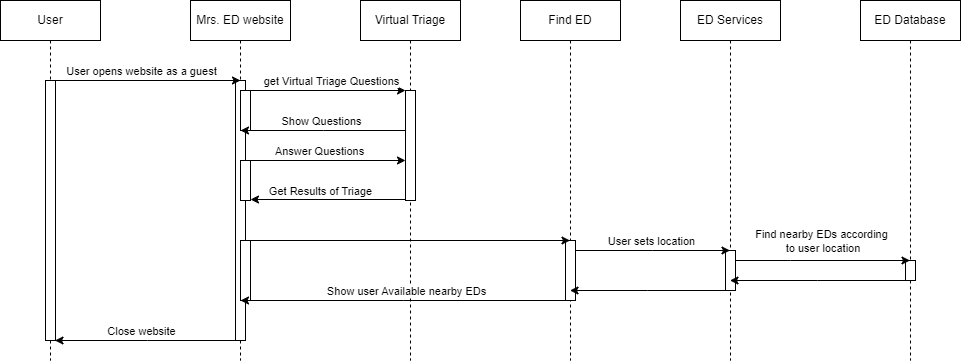

The diagram above was exported from draw.io. Its source (the exported page's mxGraphModel, read from the mxfile embedded in the PNG):
<mxGraphModel dx="1114" dy="588" grid="1" gridSize="10" guides="1" tooltips="1" connect="1" arrows="1" fold="1" page="1" pageScale="1" pageWidth="1100" pageHeight="1700" math="0" shadow="0">
  <root>
    <mxCell id="0" />
    <mxCell id="1" parent="0" />
    <mxCell id="aM9ryv3xv72pqoxQDRHE-1" value="User" style="shape=umlLifeline;perimeter=lifelinePerimeter;whiteSpace=wrap;html=1;container=0;dropTarget=0;collapsible=0;recursiveResize=0;outlineConnect=0;portConstraint=eastwest;newEdgeStyle={&quot;edgeStyle&quot;:&quot;elbowEdgeStyle&quot;,&quot;elbow&quot;:&quot;vertical&quot;,&quot;curved&quot;:0,&quot;rounded&quot;:0};" parent="1" vertex="1">
      <mxGeometry x="40" y="40" width="100" height="360" as="geometry" />
    </mxCell>
    <mxCell id="aM9ryv3xv72pqoxQDRHE-2" value="" style="html=1;points=[];perimeter=orthogonalPerimeter;outlineConnect=0;targetShapes=umlLifeline;portConstraint=eastwest;newEdgeStyle={&quot;edgeStyle&quot;:&quot;elbowEdgeStyle&quot;,&quot;elbow&quot;:&quot;vertical&quot;,&quot;curved&quot;:0,&quot;rounded&quot;:0};" parent="aM9ryv3xv72pqoxQDRHE-1" vertex="1">
      <mxGeometry x="45" y="80" width="10" height="260" as="geometry" />
    </mxCell>
    <mxCell id="aM9ryv3xv72pqoxQDRHE-5" value="Mrs. ED website" style="shape=umlLifeline;perimeter=lifelinePerimeter;whiteSpace=wrap;html=1;container=0;dropTarget=0;collapsible=0;recursiveResize=0;outlineConnect=0;portConstraint=eastwest;newEdgeStyle={&quot;edgeStyle&quot;:&quot;elbowEdgeStyle&quot;,&quot;elbow&quot;:&quot;vertical&quot;,&quot;curved&quot;:0,&quot;rounded&quot;:0};" parent="1" vertex="1">
      <mxGeometry x="230" y="40" width="100" height="360" as="geometry" />
    </mxCell>
    <mxCell id="aM9ryv3xv72pqoxQDRHE-6" value="" style="html=1;points=[];perimeter=orthogonalPerimeter;outlineConnect=0;targetShapes=umlLifeline;portConstraint=eastwest;newEdgeStyle={&quot;edgeStyle&quot;:&quot;elbowEdgeStyle&quot;,&quot;elbow&quot;:&quot;vertical&quot;,&quot;curved&quot;:0,&quot;rounded&quot;:0};" parent="aM9ryv3xv72pqoxQDRHE-5" vertex="1">
      <mxGeometry x="45" y="80" width="10" height="260" as="geometry" />
    </mxCell>
    <mxCell id="18Xzf6BZCPPtyO70Ucu0-27" value="" style="html=1;points=[];perimeter=orthogonalPerimeter;outlineConnect=0;targetShapes=umlLifeline;portConstraint=eastwest;newEdgeStyle={&quot;edgeStyle&quot;:&quot;elbowEdgeStyle&quot;,&quot;elbow&quot;:&quot;vertical&quot;,&quot;curved&quot;:0,&quot;rounded&quot;:0};" parent="aM9ryv3xv72pqoxQDRHE-5" vertex="1">
      <mxGeometry x="50" y="240" width="10" height="60" as="geometry" />
    </mxCell>
    <mxCell id="cao7YAcK047aMCHZeyV4-1" value="Find ED" style="shape=umlLifeline;perimeter=lifelinePerimeter;whiteSpace=wrap;html=1;container=0;dropTarget=0;collapsible=0;recursiveResize=0;outlineConnect=0;portConstraint=eastwest;newEdgeStyle={&quot;edgeStyle&quot;:&quot;elbowEdgeStyle&quot;,&quot;elbow&quot;:&quot;vertical&quot;,&quot;curved&quot;:0,&quot;rounded&quot;:0};" parent="1" vertex="1">
      <mxGeometry x="560" y="40" width="100" height="360" as="geometry" />
    </mxCell>
    <mxCell id="cao7YAcK047aMCHZeyV4-2" value="" style="html=1;points=[];perimeter=orthogonalPerimeter;outlineConnect=0;targetShapes=umlLifeline;portConstraint=eastwest;newEdgeStyle={&quot;edgeStyle&quot;:&quot;elbowEdgeStyle&quot;,&quot;elbow&quot;:&quot;vertical&quot;,&quot;curved&quot;:0,&quot;rounded&quot;:0};" parent="cao7YAcK047aMCHZeyV4-1" vertex="1">
      <mxGeometry x="45" y="240" width="10" height="60" as="geometry" />
    </mxCell>
    <mxCell id="cao7YAcK047aMCHZeyV4-3" value="ED Services" style="shape=umlLifeline;perimeter=lifelinePerimeter;whiteSpace=wrap;html=1;container=0;dropTarget=0;collapsible=0;recursiveResize=0;outlineConnect=0;portConstraint=eastwest;newEdgeStyle={&quot;edgeStyle&quot;:&quot;elbowEdgeStyle&quot;,&quot;elbow&quot;:&quot;vertical&quot;,&quot;curved&quot;:0,&quot;rounded&quot;:0};" parent="1" vertex="1">
      <mxGeometry x="720" y="40" width="100" height="360" as="geometry" />
    </mxCell>
    <mxCell id="cao7YAcK047aMCHZeyV4-4" value="" style="html=1;points=[];perimeter=orthogonalPerimeter;outlineConnect=0;targetShapes=umlLifeline;portConstraint=eastwest;newEdgeStyle={&quot;edgeStyle&quot;:&quot;elbowEdgeStyle&quot;,&quot;elbow&quot;:&quot;vertical&quot;,&quot;curved&quot;:0,&quot;rounded&quot;:0};" parent="cao7YAcK047aMCHZeyV4-3" vertex="1">
      <mxGeometry x="45" y="250" width="10" height="40" as="geometry" />
    </mxCell>
    <mxCell id="18Xzf6BZCPPtyO70Ucu0-1" value="Virtual Triage" style="shape=umlLifeline;perimeter=lifelinePerimeter;whiteSpace=wrap;html=1;container=0;dropTarget=0;collapsible=0;recursiveResize=0;outlineConnect=0;portConstraint=eastwest;newEdgeStyle={&quot;edgeStyle&quot;:&quot;elbowEdgeStyle&quot;,&quot;elbow&quot;:&quot;vertical&quot;,&quot;curved&quot;:0,&quot;rounded&quot;:0};" parent="1" vertex="1">
      <mxGeometry x="400" y="40" width="100" height="360" as="geometry" />
    </mxCell>
    <mxCell id="18Xzf6BZCPPtyO70Ucu0-2" value="" style="html=1;points=[];perimeter=orthogonalPerimeter;outlineConnect=0;targetShapes=umlLifeline;portConstraint=eastwest;newEdgeStyle={&quot;edgeStyle&quot;:&quot;elbowEdgeStyle&quot;,&quot;elbow&quot;:&quot;vertical&quot;,&quot;curved&quot;:0,&quot;rounded&quot;:0};" parent="18Xzf6BZCPPtyO70Ucu0-1" vertex="1">
      <mxGeometry x="45" y="90" width="10" height="110" as="geometry" />
    </mxCell>
    <mxCell id="18Xzf6BZCPPtyO70Ucu0-4" style="edgeStyle=elbowEdgeStyle;rounded=0;orthogonalLoop=1;jettySize=auto;html=1;elbow=horizontal;curved=0;entryX=0.5;entryY=0;entryDx=0;entryDy=0;entryPerimeter=0;" parent="1" target="aM9ryv3xv72pqoxQDRHE-6" edge="1">
      <mxGeometry relative="1" as="geometry">
        <mxPoint x="95.5" y="120" as="sourcePoint" />
        <mxPoint x="270" y="120" as="targetPoint" />
        <Array as="points">
          <mxPoint x="187.5" y="110" />
        </Array>
      </mxGeometry>
    </mxCell>
    <mxCell id="18Xzf6BZCPPtyO70Ucu0-5" value="User opens website as a guest" style="edgeLabel;html=1;align=center;verticalAlign=middle;resizable=0;points=[];" parent="18Xzf6BZCPPtyO70Ucu0-4" connectable="0" vertex="1">
      <mxGeometry x="0.1382" y="1" relative="1" as="geometry">
        <mxPoint x="-20" y="-9" as="offset" />
      </mxGeometry>
    </mxCell>
    <mxCell id="18Xzf6BZCPPtyO70Ucu0-10" style="edgeStyle=orthogonalEdgeStyle;rounded=0;orthogonalLoop=1;jettySize=auto;html=1;" parent="1" edge="1">
      <mxGeometry relative="1" as="geometry">
        <mxPoint x="290" y="130" as="sourcePoint" />
        <mxPoint x="445" y="130" as="targetPoint" />
      </mxGeometry>
    </mxCell>
    <mxCell id="18Xzf6BZCPPtyO70Ucu0-11" value="get Virtual Triage Questions" style="edgeLabel;html=1;align=center;verticalAlign=middle;resizable=0;points=[];" parent="18Xzf6BZCPPtyO70Ucu0-10" connectable="0" vertex="1">
      <mxGeometry x="-0.1355" y="3" relative="1" as="geometry">
        <mxPoint x="13" y="-7" as="offset" />
      </mxGeometry>
    </mxCell>
    <mxCell id="18Xzf6BZCPPtyO70Ucu0-6" value="" style="rounded=0;whiteSpace=wrap;html=1;" parent="1" vertex="1">
      <mxGeometry x="280" y="130" width="10" height="40" as="geometry" />
    </mxCell>
    <mxCell id="18Xzf6BZCPPtyO70Ucu0-12" style="edgeStyle=elbowEdgeStyle;rounded=0;orthogonalLoop=1;jettySize=auto;html=1;elbow=horizontal;curved=0;" parent="1" edge="1">
      <mxGeometry relative="1" as="geometry">
        <mxPoint x="445.5" y="170" as="sourcePoint" />
        <mxPoint x="280" y="170" as="targetPoint" />
      </mxGeometry>
    </mxCell>
    <mxCell id="18Xzf6BZCPPtyO70Ucu0-13" value="Show Questions" style="edgeLabel;html=1;align=center;verticalAlign=middle;resizable=0;points=[];" parent="18Xzf6BZCPPtyO70Ucu0-12" connectable="0" vertex="1">
      <mxGeometry x="-0.136" relative="1" as="geometry">
        <mxPoint x="-14" y="-10" as="offset" />
      </mxGeometry>
    </mxCell>
    <mxCell id="18Xzf6BZCPPtyO70Ucu0-23" style="edgeStyle=orthogonalEdgeStyle;rounded=0;orthogonalLoop=1;jettySize=auto;html=1;exitX=1;exitY=0.5;exitDx=0;exitDy=0;entryX=0;entryY=0.5;entryDx=0;entryDy=0;" parent="1" edge="1">
      <mxGeometry relative="1" as="geometry">
        <mxPoint x="290" y="200" as="sourcePoint" />
        <mxPoint x="445" y="200" as="targetPoint" />
      </mxGeometry>
    </mxCell>
    <mxCell id="18Xzf6BZCPPtyO70Ucu0-24" value="Answer Questions" style="edgeLabel;html=1;align=center;verticalAlign=middle;resizable=0;points=[];" parent="18Xzf6BZCPPtyO70Ucu0-23" connectable="0" vertex="1">
      <mxGeometry x="-0.1226" relative="1" as="geometry">
        <mxPoint y="-10" as="offset" />
      </mxGeometry>
    </mxCell>
    <mxCell id="18Xzf6BZCPPtyO70Ucu0-14" value="" style="rounded=0;whiteSpace=wrap;html=1;" parent="1" vertex="1">
      <mxGeometry x="280" y="200" width="10" height="40" as="geometry" />
    </mxCell>
    <mxCell id="18Xzf6BZCPPtyO70Ucu0-25" style="edgeStyle=orthogonalEdgeStyle;rounded=0;orthogonalLoop=1;jettySize=auto;html=1;entryX=1;entryY=0.5;entryDx=0;entryDy=0;" parent="1" edge="1">
      <mxGeometry relative="1" as="geometry">
        <mxPoint x="445" y="239" as="sourcePoint" />
        <mxPoint x="290" y="239" as="targetPoint" />
      </mxGeometry>
    </mxCell>
    <mxCell id="18Xzf6BZCPPtyO70Ucu0-26" value="Get Results of Triage" style="edgeLabel;html=1;align=center;verticalAlign=middle;resizable=0;points=[];" parent="18Xzf6BZCPPtyO70Ucu0-25" connectable="0" vertex="1">
      <mxGeometry x="0.1097" relative="1" as="geometry">
        <mxPoint y="-9" as="offset" />
      </mxGeometry>
    </mxCell>
    <mxCell id="18Xzf6BZCPPtyO70Ucu0-28" style="edgeStyle=elbowEdgeStyle;rounded=0;orthogonalLoop=1;jettySize=auto;html=1;elbow=vertical;curved=0;" parent="1" edge="1">
      <mxGeometry relative="1" as="geometry">
        <mxPoint x="290" y="280" as="sourcePoint" />
        <mxPoint x="609.5" y="280" as="targetPoint" />
      </mxGeometry>
    </mxCell>
    <mxCell id="18Xzf6BZCPPtyO70Ucu0-30" style="edgeStyle=elbowEdgeStyle;rounded=0;orthogonalLoop=1;jettySize=auto;html=1;elbow=vertical;curved=0;" parent="1" edge="1">
      <mxGeometry relative="1" as="geometry">
        <mxPoint x="615" y="290" as="sourcePoint" />
        <mxPoint x="769.5" y="290" as="targetPoint" />
      </mxGeometry>
    </mxCell>
    <mxCell id="18Xzf6BZCPPtyO70Ucu0-31" value="User sets location" style="edgeLabel;html=1;align=center;verticalAlign=middle;resizable=0;points=[];" parent="18Xzf6BZCPPtyO70Ucu0-30" connectable="0" vertex="1">
      <mxGeometry x="-0.2104" y="4" relative="1" as="geometry">
        <mxPoint x="14" y="-6" as="offset" />
      </mxGeometry>
    </mxCell>
    <mxCell id="18Xzf6BZCPPtyO70Ucu0-32" style="edgeStyle=elbowEdgeStyle;rounded=0;orthogonalLoop=1;jettySize=auto;html=1;elbow=vertical;curved=0;" parent="1" edge="1">
      <mxGeometry relative="1" as="geometry">
        <mxPoint x="765" y="330" as="sourcePoint" />
        <mxPoint x="609.5" y="330" as="targetPoint" />
      </mxGeometry>
    </mxCell>
    <mxCell id="18Xzf6BZCPPtyO70Ucu0-33" style="edgeStyle=elbowEdgeStyle;rounded=0;orthogonalLoop=1;jettySize=auto;html=1;elbow=vertical;curved=0;" parent="1" edge="1">
      <mxGeometry relative="1" as="geometry">
        <mxPoint x="605.5" y="340" as="sourcePoint" />
        <mxPoint x="280" y="340" as="targetPoint" />
      </mxGeometry>
    </mxCell>
    <mxCell id="18Xzf6BZCPPtyO70Ucu0-34" value="Show user Available nearby EDs" style="edgeLabel;html=1;align=center;verticalAlign=middle;resizable=0;points=[];" parent="18Xzf6BZCPPtyO70Ucu0-33" connectable="0" vertex="1">
      <mxGeometry x="0.4654" y="-1" relative="1" as="geometry">
        <mxPoint x="78" y="-9" as="offset" />
      </mxGeometry>
    </mxCell>
    <mxCell id="18Xzf6BZCPPtyO70Ucu0-35" style="edgeStyle=elbowEdgeStyle;rounded=0;orthogonalLoop=1;jettySize=auto;html=1;elbow=horizontal;curved=0;" parent="1" edge="1">
      <mxGeometry relative="1" as="geometry">
        <mxPoint x="280" y="380" as="sourcePoint" />
        <mxPoint x="94.5" y="380" as="targetPoint" />
      </mxGeometry>
    </mxCell>
    <mxCell id="18Xzf6BZCPPtyO70Ucu0-36" value="Close website" style="edgeLabel;html=1;align=center;verticalAlign=middle;resizable=0;points=[];" parent="18Xzf6BZCPPtyO70Ucu0-35" connectable="0" vertex="1">
      <mxGeometry x="-0.1375" y="5" relative="1" as="geometry">
        <mxPoint x="-20" y="-15" as="offset" />
      </mxGeometry>
    </mxCell>
    <mxCell id="18Xzf6BZCPPtyO70Ucu0-39" value="ED Database" style="shape=umlLifeline;perimeter=lifelinePerimeter;whiteSpace=wrap;html=1;container=0;dropTarget=0;collapsible=0;recursiveResize=0;outlineConnect=0;portConstraint=eastwest;newEdgeStyle={&quot;edgeStyle&quot;:&quot;elbowEdgeStyle&quot;,&quot;elbow&quot;:&quot;vertical&quot;,&quot;curved&quot;:0,&quot;rounded&quot;:0};" parent="1" vertex="1">
      <mxGeometry x="900" y="40" width="100" height="360" as="geometry" />
    </mxCell>
    <mxCell id="18Xzf6BZCPPtyO70Ucu0-40" value="" style="html=1;points=[];perimeter=orthogonalPerimeter;outlineConnect=0;targetShapes=umlLifeline;portConstraint=eastwest;newEdgeStyle={&quot;edgeStyle&quot;:&quot;elbowEdgeStyle&quot;,&quot;elbow&quot;:&quot;vertical&quot;,&quot;curved&quot;:0,&quot;rounded&quot;:0};" parent="18Xzf6BZCPPtyO70Ucu0-39" vertex="1">
      <mxGeometry x="45" y="260" width="10" height="20" as="geometry" />
    </mxCell>
    <mxCell id="18Xzf6BZCPPtyO70Ucu0-41" style="edgeStyle=elbowEdgeStyle;rounded=0;orthogonalLoop=1;jettySize=auto;html=1;elbow=vertical;curved=0;" parent="1" source="cao7YAcK047aMCHZeyV4-4" target="18Xzf6BZCPPtyO70Ucu0-39" edge="1">
      <mxGeometry relative="1" as="geometry">
        <Array as="points">
          <mxPoint x="830" y="300" />
        </Array>
      </mxGeometry>
    </mxCell>
    <mxCell id="18Xzf6BZCPPtyO70Ucu0-42" value="Find nearby EDs according&lt;br&gt;&amp;nbsp;to user location" style="edgeLabel;html=1;align=center;verticalAlign=middle;resizable=0;points=[];" parent="18Xzf6BZCPPtyO70Ucu0-41" connectable="0" vertex="1">
      <mxGeometry x="-0.4957" y="-1" relative="1" as="geometry">
        <mxPoint x="41" y="-21" as="offset" />
      </mxGeometry>
    </mxCell>
    <mxCell id="18Xzf6BZCPPtyO70Ucu0-43" style="edgeStyle=elbowEdgeStyle;rounded=0;orthogonalLoop=1;jettySize=auto;html=1;elbow=vertical;curved=0;" parent="1" edge="1">
      <mxGeometry relative="1" as="geometry">
        <mxPoint x="945" y="320" as="sourcePoint" />
        <mxPoint x="769.5" y="320" as="targetPoint" />
      </mxGeometry>
    </mxCell>
  </root>
</mxGraphModel>